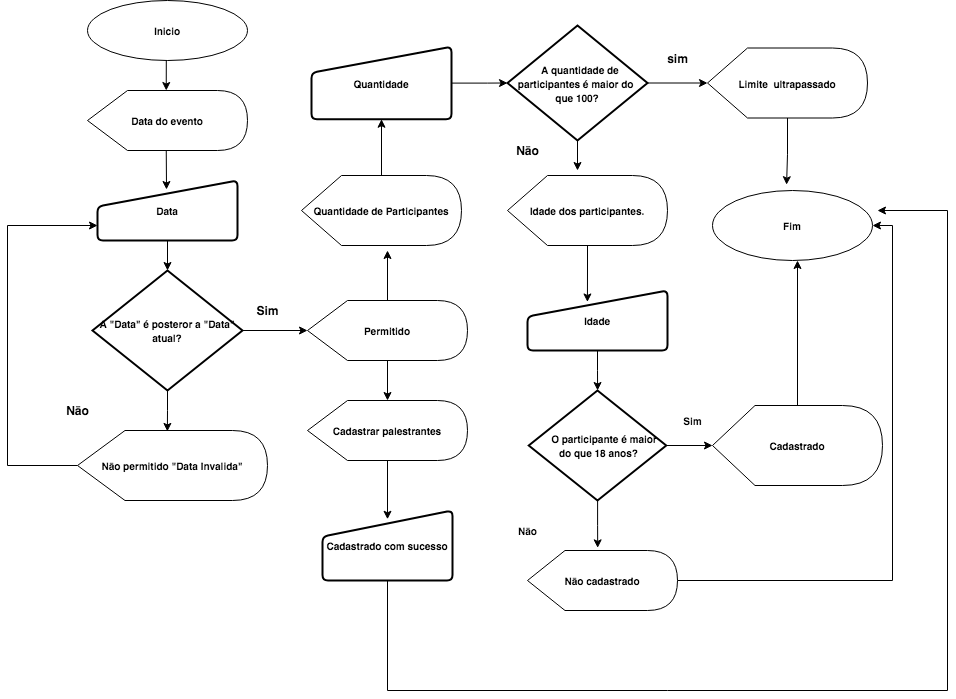

The diagram above was exported from draw.io. Its source (the exported page's mxGraphModel, read from the mxfile embedded in the PNG):
<mxGraphModel dx="1112" dy="459" grid="1" gridSize="10" guides="1" tooltips="1" connect="1" arrows="1" fold="1" page="1" pageScale="1" pageWidth="827" pageHeight="1169" math="0" shadow="0">
  <root>
    <mxCell id="WIyWlLk6GJQsqaUBKTNV-0" />
    <mxCell id="WIyWlLk6GJQsqaUBKTNV-1" parent="WIyWlLk6GJQsqaUBKTNV-0" />
    <mxCell id="PQKHou7Aw2ZRZZUQd6G4-8" style="edgeStyle=orthogonalEdgeStyle;rounded=0;orthogonalLoop=1;jettySize=auto;html=1;exitX=0.5;exitY=1;exitDx=0;exitDy=0;entryX=0;entryY=0;entryDx=78.75;entryDy=0;entryPerimeter=0;" parent="WIyWlLk6GJQsqaUBKTNV-1" source="PQKHou7Aw2ZRZZUQd6G4-0" target="PQKHou7Aw2ZRZZUQd6G4-2" edge="1">
      <mxGeometry relative="1" as="geometry" />
    </mxCell>
    <mxCell id="PQKHou7Aw2ZRZZUQd6G4-0" value="&lt;font style=&quot;vertical-align: inherit&quot;&gt;&lt;font style=&quot;vertical-align: inherit ; font-size: 10px&quot;&gt;&lt;b&gt;Inicio&lt;/b&gt;&lt;/font&gt;&lt;/font&gt;" style="ellipse;whiteSpace=wrap;html=1;" parent="WIyWlLk6GJQsqaUBKTNV-1" vertex="1">
      <mxGeometry x="120" y="30" width="160" height="60" as="geometry" />
    </mxCell>
    <mxCell id="PQKHou7Aw2ZRZZUQd6G4-9" style="edgeStyle=orthogonalEdgeStyle;rounded=0;orthogonalLoop=1;jettySize=auto;html=1;exitX=0;exitY=0;exitDx=78.75;exitDy=60;exitPerimeter=0;entryX=0.493;entryY=0.15;entryDx=0;entryDy=0;entryPerimeter=0;" parent="WIyWlLk6GJQsqaUBKTNV-1" source="PQKHou7Aw2ZRZZUQd6G4-2" target="PQKHou7Aw2ZRZZUQd6G4-4" edge="1">
      <mxGeometry relative="1" as="geometry" />
    </mxCell>
    <mxCell id="PQKHou7Aw2ZRZZUQd6G4-2" value="&lt;font style=&quot;vertical-align: inherit&quot;&gt;&lt;font style=&quot;vertical-align: inherit ; font-size: 10px&quot;&gt;&lt;b&gt;Data do evento&lt;/b&gt;&lt;/font&gt;&lt;/font&gt;" style="shape=display;whiteSpace=wrap;html=1;" parent="WIyWlLk6GJQsqaUBKTNV-1" vertex="1">
      <mxGeometry x="120" y="120" width="160" height="60" as="geometry" />
    </mxCell>
    <mxCell id="PQKHou7Aw2ZRZZUQd6G4-11" style="edgeStyle=orthogonalEdgeStyle;rounded=0;orthogonalLoop=1;jettySize=auto;html=1;exitX=0.5;exitY=1;exitDx=0;exitDy=0;entryX=0.5;entryY=0;entryDx=0;entryDy=0;entryPerimeter=0;" parent="WIyWlLk6GJQsqaUBKTNV-1" source="PQKHou7Aw2ZRZZUQd6G4-4" target="PQKHou7Aw2ZRZZUQd6G4-5" edge="1">
      <mxGeometry relative="1" as="geometry" />
    </mxCell>
    <mxCell id="PQKHou7Aw2ZRZZUQd6G4-4" value="&lt;font style=&quot;vertical-align: inherit&quot;&gt;&lt;font style=&quot;vertical-align: inherit ; font-size: 10px&quot;&gt;&lt;b&gt;Data&lt;/b&gt;&lt;/font&gt;&lt;/font&gt;" style="html=1;strokeWidth=2;shape=manualInput;whiteSpace=wrap;rounded=1;size=26;arcSize=11;" parent="WIyWlLk6GJQsqaUBKTNV-1" vertex="1">
      <mxGeometry x="130" y="210" width="140" height="60" as="geometry" />
    </mxCell>
    <mxCell id="nNPTb_GET6Zwf4euMZ39-2" style="edgeStyle=orthogonalEdgeStyle;rounded=0;orthogonalLoop=1;jettySize=auto;html=1;exitX=1;exitY=0.5;exitDx=0;exitDy=0;exitPerimeter=0;" edge="1" parent="WIyWlLk6GJQsqaUBKTNV-1" source="PQKHou7Aw2ZRZZUQd6G4-5">
      <mxGeometry relative="1" as="geometry">
        <mxPoint x="340" y="360" as="targetPoint" />
      </mxGeometry>
    </mxCell>
    <mxCell id="nNPTb_GET6Zwf4euMZ39-12" style="edgeStyle=orthogonalEdgeStyle;rounded=0;orthogonalLoop=1;jettySize=auto;html=1;exitX=0.5;exitY=1;exitDx=0;exitDy=0;exitPerimeter=0;entryX=0.473;entryY=0.013;entryDx=0;entryDy=0;entryPerimeter=0;" edge="1" parent="WIyWlLk6GJQsqaUBKTNV-1" source="PQKHou7Aw2ZRZZUQd6G4-5" target="PQKHou7Aw2ZRZZUQd6G4-6">
      <mxGeometry relative="1" as="geometry" />
    </mxCell>
    <mxCell id="PQKHou7Aw2ZRZZUQd6G4-5" value="&lt;font style=&quot;vertical-align: inherit&quot;&gt;&lt;font style=&quot;vertical-align: inherit ; font-size: 10px&quot;&gt;&lt;b&gt;A &quot;Data&quot; é posteror a &quot;Data&quot; atual?&lt;/b&gt;&lt;/font&gt;&lt;/font&gt;" style="strokeWidth=2;html=1;shape=mxgraph.flowchart.decision;whiteSpace=wrap;" parent="WIyWlLk6GJQsqaUBKTNV-1" vertex="1">
      <mxGeometry x="125" y="300" width="150" height="120" as="geometry" />
    </mxCell>
    <mxCell id="PQKHou7Aw2ZRZZUQd6G4-15" style="edgeStyle=orthogonalEdgeStyle;rounded=0;orthogonalLoop=1;jettySize=auto;html=1;exitX=0;exitY=0.5;exitDx=0;exitDy=0;exitPerimeter=0;entryX=0;entryY=0.75;entryDx=0;entryDy=0;" parent="WIyWlLk6GJQsqaUBKTNV-1" source="PQKHou7Aw2ZRZZUQd6G4-6" target="PQKHou7Aw2ZRZZUQd6G4-4" edge="1">
      <mxGeometry relative="1" as="geometry">
        <Array as="points">
          <mxPoint x="40" y="495" />
          <mxPoint x="40" y="255" />
        </Array>
      </mxGeometry>
    </mxCell>
    <mxCell id="PQKHou7Aw2ZRZZUQd6G4-6" value="&lt;b&gt;&lt;font style=&quot;font-size: 10px&quot;&gt;Nāo permitido &quot;Data Invalida&quot;&lt;/font&gt;&lt;/b&gt;" style="shape=display;whiteSpace=wrap;html=1;" parent="WIyWlLk6GJQsqaUBKTNV-1" vertex="1">
      <mxGeometry x="110" y="460" width="190" height="70" as="geometry" />
    </mxCell>
    <mxCell id="nNPTb_GET6Zwf4euMZ39-14" style="edgeStyle=orthogonalEdgeStyle;rounded=0;orthogonalLoop=1;jettySize=auto;html=1;entryX=0;entryY=0.5;entryDx=0;entryDy=0;entryPerimeter=0;" edge="1" parent="WIyWlLk6GJQsqaUBKTNV-1" source="PQKHou7Aw2ZRZZUQd6G4-16" target="nNPTb_GET6Zwf4euMZ39-13">
      <mxGeometry relative="1" as="geometry">
        <Array as="points">
          <mxPoint x="520" y="113" />
          <mxPoint x="520" y="113" />
        </Array>
      </mxGeometry>
    </mxCell>
    <mxCell id="PQKHou7Aw2ZRZZUQd6G4-16" value="&lt;font style=&quot;vertical-align: inherit&quot;&gt;&lt;font style=&quot;vertical-align: inherit&quot;&gt;&lt;font style=&quot;vertical-align: inherit&quot;&gt;&lt;font style=&quot;vertical-align: inherit ; font-size: 10px&quot;&gt;&lt;b&gt;Quantidade&lt;/b&gt;&lt;/font&gt;&lt;/font&gt;&lt;/font&gt;&lt;/font&gt;" style="html=1;strokeWidth=2;shape=manualInput;whiteSpace=wrap;rounded=1;size=26;arcSize=11;" parent="WIyWlLk6GJQsqaUBKTNV-1" vertex="1">
      <mxGeometry x="344" y="76.25" width="140" height="72.5" as="geometry" />
    </mxCell>
    <mxCell id="nNPTb_GET6Zwf4euMZ39-5" style="edgeStyle=orthogonalEdgeStyle;rounded=0;orthogonalLoop=1;jettySize=auto;html=1;entryX=0.5;entryY=1;entryDx=0;entryDy=0;" edge="1" parent="WIyWlLk6GJQsqaUBKTNV-1" source="PQKHou7Aw2ZRZZUQd6G4-18" target="PQKHou7Aw2ZRZZUQd6G4-16">
      <mxGeometry relative="1" as="geometry">
        <mxPoint x="420" y="180" as="targetPoint" />
      </mxGeometry>
    </mxCell>
    <mxCell id="PQKHou7Aw2ZRZZUQd6G4-18" value="&lt;font style=&quot;vertical-align: inherit&quot;&gt;&lt;font style=&quot;vertical-align: inherit&quot;&gt;&lt;font style=&quot;vertical-align: inherit&quot;&gt;&lt;font style=&quot;vertical-align: inherit ; font-size: 10px&quot;&gt;&lt;b&gt;Quantidade de Participantes&lt;/b&gt;&lt;/font&gt;&lt;/font&gt;&lt;/font&gt;&lt;/font&gt;" style="shape=display;whiteSpace=wrap;html=1;" parent="WIyWlLk6GJQsqaUBKTNV-1" vertex="1">
      <mxGeometry x="334" y="205" width="160" height="70" as="geometry" />
    </mxCell>
    <mxCell id="nNPTb_GET6Zwf4euMZ39-8" style="edgeStyle=orthogonalEdgeStyle;rounded=0;orthogonalLoop=1;jettySize=auto;html=1;" edge="1" parent="WIyWlLk6GJQsqaUBKTNV-1" source="PQKHou7Aw2ZRZZUQd6G4-19">
      <mxGeometry relative="1" as="geometry">
        <mxPoint x="420" y="280" as="targetPoint" />
      </mxGeometry>
    </mxCell>
    <mxCell id="nNPTb_GET6Zwf4euMZ39-10" value="" style="edgeStyle=orthogonalEdgeStyle;rounded=0;orthogonalLoop=1;jettySize=auto;html=1;" edge="1" parent="WIyWlLk6GJQsqaUBKTNV-1" source="PQKHou7Aw2ZRZZUQd6G4-19" target="nNPTb_GET6Zwf4euMZ39-0">
      <mxGeometry relative="1" as="geometry" />
    </mxCell>
    <mxCell id="PQKHou7Aw2ZRZZUQd6G4-19" value="&lt;font style=&quot;vertical-align: inherit&quot;&gt;&lt;font style=&quot;vertical-align: inherit ; font-size: 10px&quot;&gt;&lt;b&gt;Permitido&lt;/b&gt;&lt;/font&gt;&lt;/font&gt;" style="shape=display;whiteSpace=wrap;html=1;" parent="WIyWlLk6GJQsqaUBKTNV-1" vertex="1">
      <mxGeometry x="340" y="330" width="160" height="60" as="geometry" />
    </mxCell>
    <mxCell id="nNPTb_GET6Zwf4euMZ39-23" style="edgeStyle=orthogonalEdgeStyle;rounded=0;orthogonalLoop=1;jettySize=auto;html=1;entryX=0.5;entryY=0.125;entryDx=0;entryDy=0;entryPerimeter=0;" edge="1" parent="WIyWlLk6GJQsqaUBKTNV-1" source="nNPTb_GET6Zwf4euMZ39-0" target="nNPTb_GET6Zwf4euMZ39-1">
      <mxGeometry relative="1" as="geometry" />
    </mxCell>
    <mxCell id="nNPTb_GET6Zwf4euMZ39-0" value="&lt;b&gt;&lt;font style=&quot;vertical-align: inherit&quot;&gt;&lt;font style=&quot;vertical-align: inherit ; font-size: 10px&quot;&gt;Cadastrar palestrantes&lt;/font&gt;&lt;/font&gt;&lt;/b&gt;" style="shape=display;whiteSpace=wrap;html=1;" vertex="1" parent="WIyWlLk6GJQsqaUBKTNV-1">
      <mxGeometry x="340" y="430" width="160" height="60" as="geometry" />
    </mxCell>
    <mxCell id="nNPTb_GET6Zwf4euMZ39-62" style="edgeStyle=orthogonalEdgeStyle;rounded=0;orthogonalLoop=1;jettySize=auto;html=1;" edge="1" parent="WIyWlLk6GJQsqaUBKTNV-1" source="nNPTb_GET6Zwf4euMZ39-1">
      <mxGeometry relative="1" as="geometry">
        <mxPoint x="910" y="240" as="targetPoint" />
        <Array as="points">
          <mxPoint x="420" y="720" />
          <mxPoint x="980" y="720" />
          <mxPoint x="980" y="240" />
        </Array>
      </mxGeometry>
    </mxCell>
    <mxCell id="nNPTb_GET6Zwf4euMZ39-1" value="&lt;font style=&quot;vertical-align: inherit&quot;&gt;&lt;font style=&quot;vertical-align: inherit&quot;&gt;&lt;font style=&quot;vertical-align: inherit&quot;&gt;&lt;font style=&quot;vertical-align: inherit ; font-size: 10px&quot;&gt;&lt;b&gt;Cadastrado com sucesso&lt;/b&gt;&lt;/font&gt;&lt;/font&gt;&lt;/font&gt;&lt;/font&gt;" style="html=1;strokeWidth=2;shape=manualInput;whiteSpace=wrap;rounded=1;size=26;arcSize=11;" vertex="1" parent="WIyWlLk6GJQsqaUBKTNV-1">
      <mxGeometry x="355" y="540" width="130" height="70" as="geometry" />
    </mxCell>
    <mxCell id="nNPTb_GET6Zwf4euMZ39-3" value="&lt;b&gt;Sim&lt;/b&gt;" style="text;html=1;align=center;verticalAlign=middle;resizable=0;points=[];autosize=1;strokeColor=none;fillColor=none;" vertex="1" parent="WIyWlLk6GJQsqaUBKTNV-1">
      <mxGeometry x="280" y="330" width="40" height="20" as="geometry" />
    </mxCell>
    <mxCell id="nNPTb_GET6Zwf4euMZ39-4" value="&lt;b&gt;Nāo&lt;/b&gt;" style="text;html=1;align=center;verticalAlign=middle;resizable=0;points=[];autosize=1;strokeColor=none;fillColor=none;" vertex="1" parent="WIyWlLk6GJQsqaUBKTNV-1">
      <mxGeometry x="90" y="430" width="40" height="20" as="geometry" />
    </mxCell>
    <mxCell id="nNPTb_GET6Zwf4euMZ39-18" style="edgeStyle=orthogonalEdgeStyle;rounded=0;orthogonalLoop=1;jettySize=auto;html=1;" edge="1" parent="WIyWlLk6GJQsqaUBKTNV-1" source="nNPTb_GET6Zwf4euMZ39-13">
      <mxGeometry relative="1" as="geometry">
        <mxPoint x="610" y="200" as="targetPoint" />
      </mxGeometry>
    </mxCell>
    <mxCell id="nNPTb_GET6Zwf4euMZ39-54" style="edgeStyle=orthogonalEdgeStyle;rounded=0;orthogonalLoop=1;jettySize=auto;html=1;entryX=0;entryY=0.5;entryDx=0;entryDy=0;entryPerimeter=0;" edge="1" parent="WIyWlLk6GJQsqaUBKTNV-1" source="nNPTb_GET6Zwf4euMZ39-13" target="nNPTb_GET6Zwf4euMZ39-45">
      <mxGeometry relative="1" as="geometry" />
    </mxCell>
    <mxCell id="nNPTb_GET6Zwf4euMZ39-13" value="&lt;font style=&quot;vertical-align: inherit&quot;&gt;&lt;font style=&quot;vertical-align: inherit ; font-size: 10px&quot;&gt;&lt;b&gt;&amp;nbsp; A quantidade de participantes é maior do &lt;br&gt;que 100?&lt;/b&gt;&lt;/font&gt;&lt;/font&gt;" style="strokeWidth=2;html=1;shape=mxgraph.flowchart.decision;whiteSpace=wrap;" vertex="1" parent="WIyWlLk6GJQsqaUBKTNV-1">
      <mxGeometry x="540" y="55" width="140" height="115" as="geometry" />
    </mxCell>
    <mxCell id="nNPTb_GET6Zwf4euMZ39-25" style="edgeStyle=orthogonalEdgeStyle;rounded=0;orthogonalLoop=1;jettySize=auto;html=1;entryX=0.428;entryY=0.191;entryDx=0;entryDy=0;entryPerimeter=0;" edge="1" parent="WIyWlLk6GJQsqaUBKTNV-1" source="nNPTb_GET6Zwf4euMZ39-15" target="nNPTb_GET6Zwf4euMZ39-20">
      <mxGeometry relative="1" as="geometry" />
    </mxCell>
    <mxCell id="nNPTb_GET6Zwf4euMZ39-15" value="&lt;font style=&quot;vertical-align: inherit&quot;&gt;&lt;font style=&quot;vertical-align: inherit&quot;&gt;&lt;font style=&quot;vertical-align: inherit&quot;&gt;&lt;font style=&quot;vertical-align: inherit ; font-size: 10px&quot;&gt;&lt;b&gt;Idade dos participantes.&lt;/b&gt;&lt;/font&gt;&lt;/font&gt;&lt;/font&gt;&lt;/font&gt;" style="shape=display;whiteSpace=wrap;html=1;" vertex="1" parent="WIyWlLk6GJQsqaUBKTNV-1">
      <mxGeometry x="540" y="205" width="160" height="70" as="geometry" />
    </mxCell>
    <mxCell id="nNPTb_GET6Zwf4euMZ39-19" value="&lt;b&gt;Nāo&lt;/b&gt;" style="text;html=1;align=center;verticalAlign=middle;resizable=0;points=[];autosize=1;strokeColor=none;fillColor=none;" vertex="1" parent="WIyWlLk6GJQsqaUBKTNV-1">
      <mxGeometry x="540" y="170" width="40" height="20" as="geometry" />
    </mxCell>
    <mxCell id="nNPTb_GET6Zwf4euMZ39-26" value="" style="edgeStyle=orthogonalEdgeStyle;rounded=0;orthogonalLoop=1;jettySize=auto;html=1;" edge="1" parent="WIyWlLk6GJQsqaUBKTNV-1" source="nNPTb_GET6Zwf4euMZ39-20" target="nNPTb_GET6Zwf4euMZ39-21">
      <mxGeometry relative="1" as="geometry" />
    </mxCell>
    <mxCell id="nNPTb_GET6Zwf4euMZ39-20" value="&lt;font style=&quot;vertical-align: inherit&quot;&gt;&lt;font style=&quot;vertical-align: inherit ; font-size: 10px&quot;&gt;&lt;b&gt;Idade&lt;/b&gt;&lt;/font&gt;&lt;/font&gt;" style="html=1;strokeWidth=2;shape=manualInput;whiteSpace=wrap;rounded=1;size=26;arcSize=11;" vertex="1" parent="WIyWlLk6GJQsqaUBKTNV-1">
      <mxGeometry x="560" y="320" width="140" height="60" as="geometry" />
    </mxCell>
    <mxCell id="nNPTb_GET6Zwf4euMZ39-28" style="edgeStyle=orthogonalEdgeStyle;rounded=0;orthogonalLoop=1;jettySize=auto;html=1;entryX=0.468;entryY=-0.044;entryDx=0;entryDy=0;entryPerimeter=0;" edge="1" parent="WIyWlLk6GJQsqaUBKTNV-1" source="nNPTb_GET6Zwf4euMZ39-21" target="nNPTb_GET6Zwf4euMZ39-22">
      <mxGeometry relative="1" as="geometry" />
    </mxCell>
    <mxCell id="nNPTb_GET6Zwf4euMZ39-52" style="edgeStyle=orthogonalEdgeStyle;rounded=0;orthogonalLoop=1;jettySize=auto;html=1;entryX=0;entryY=0.5;entryDx=0;entryDy=0;entryPerimeter=0;" edge="1" parent="WIyWlLk6GJQsqaUBKTNV-1" source="nNPTb_GET6Zwf4euMZ39-21" target="nNPTb_GET6Zwf4euMZ39-48">
      <mxGeometry relative="1" as="geometry" />
    </mxCell>
    <mxCell id="nNPTb_GET6Zwf4euMZ39-21" value="&lt;font style=&quot;vertical-align: inherit&quot;&gt;&lt;font style=&quot;vertical-align: inherit ; font-size: 10px&quot;&gt;&lt;b&gt;&amp;nbsp; &amp;nbsp; &amp;nbsp;O participante é maior&lt;br&gt;&amp;nbsp;do que 18 anos?&lt;/b&gt;&lt;/font&gt;&lt;/font&gt;" style="strokeWidth=2;html=1;shape=mxgraph.flowchart.decision;whiteSpace=wrap;" vertex="1" parent="WIyWlLk6GJQsqaUBKTNV-1">
      <mxGeometry x="561.25" y="420" width="137.5" height="110" as="geometry" />
    </mxCell>
    <mxCell id="nNPTb_GET6Zwf4euMZ39-60" style="edgeStyle=orthogonalEdgeStyle;rounded=0;orthogonalLoop=1;jettySize=auto;html=1;entryX=1;entryY=0.5;entryDx=0;entryDy=0;" edge="1" parent="WIyWlLk6GJQsqaUBKTNV-1" source="nNPTb_GET6Zwf4euMZ39-22" target="nNPTb_GET6Zwf4euMZ39-46">
      <mxGeometry relative="1" as="geometry">
        <mxPoint x="990" y="240" as="targetPoint" />
      </mxGeometry>
    </mxCell>
    <mxCell id="nNPTb_GET6Zwf4euMZ39-22" value="&lt;b&gt;&lt;font style=&quot;vertical-align: inherit&quot;&gt;&lt;font style=&quot;vertical-align: inherit ; font-size: 10px&quot;&gt;Nāo cadastrado&lt;/font&gt;&lt;/font&gt;&lt;/b&gt;" style="shape=display;whiteSpace=wrap;html=1;" vertex="1" parent="WIyWlLk6GJQsqaUBKTNV-1">
      <mxGeometry x="560" y="580" width="150" height="60" as="geometry" />
    </mxCell>
    <mxCell id="nNPTb_GET6Zwf4euMZ39-42" value="&lt;font style=&quot;font-size: 10px&quot;&gt;&lt;b&gt;Nāo&lt;/b&gt;&lt;/font&gt;" style="text;html=1;align=center;verticalAlign=middle;resizable=0;points=[];autosize=1;strokeColor=none;fillColor=none;" vertex="1" parent="WIyWlLk6GJQsqaUBKTNV-1">
      <mxGeometry x="545" y="550" width="30" height="20" as="geometry" />
    </mxCell>
    <mxCell id="nNPTb_GET6Zwf4euMZ39-56" style="edgeStyle=orthogonalEdgeStyle;rounded=0;orthogonalLoop=1;jettySize=auto;html=1;entryX=0.463;entryY=-0.083;entryDx=0;entryDy=0;entryPerimeter=0;" edge="1" parent="WIyWlLk6GJQsqaUBKTNV-1" source="nNPTb_GET6Zwf4euMZ39-45" target="nNPTb_GET6Zwf4euMZ39-46">
      <mxGeometry relative="1" as="geometry" />
    </mxCell>
    <mxCell id="nNPTb_GET6Zwf4euMZ39-45" value="&lt;span style=&quot;font-size: 10px&quot;&gt;&lt;b&gt;Limite&amp;nbsp; ultrapassado&lt;/b&gt;&lt;/span&gt;" style="shape=display;whiteSpace=wrap;html=1;" vertex="1" parent="WIyWlLk6GJQsqaUBKTNV-1">
      <mxGeometry x="740" y="77.5" width="160" height="70" as="geometry" />
    </mxCell>
    <mxCell id="nNPTb_GET6Zwf4euMZ39-46" value="&lt;font style=&quot;vertical-align: inherit&quot;&gt;&lt;font style=&quot;vertical-align: inherit ; font-size: 10px&quot;&gt;&lt;b&gt;Fim&lt;/b&gt;&lt;/font&gt;&lt;/font&gt;" style="ellipse;whiteSpace=wrap;html=1;" vertex="1" parent="WIyWlLk6GJQsqaUBKTNV-1">
      <mxGeometry x="745" y="220" width="160" height="70" as="geometry" />
    </mxCell>
    <mxCell id="nNPTb_GET6Zwf4euMZ39-57" style="edgeStyle=orthogonalEdgeStyle;rounded=0;orthogonalLoop=1;jettySize=auto;html=1;" edge="1" parent="WIyWlLk6GJQsqaUBKTNV-1" source="nNPTb_GET6Zwf4euMZ39-48">
      <mxGeometry relative="1" as="geometry">
        <mxPoint x="830" y="290" as="targetPoint" />
      </mxGeometry>
    </mxCell>
    <mxCell id="nNPTb_GET6Zwf4euMZ39-48" value="&lt;font style=&quot;vertical-align: inherit&quot;&gt;&lt;font style=&quot;vertical-align: inherit ; font-size: 10px&quot;&gt;&lt;b&gt;Cadastrado&lt;/b&gt;&lt;/font&gt;&lt;/font&gt;" style="shape=display;whiteSpace=wrap;html=1;" vertex="1" parent="WIyWlLk6GJQsqaUBKTNV-1">
      <mxGeometry x="745" y="435" width="170" height="80" as="geometry" />
    </mxCell>
    <mxCell id="nNPTb_GET6Zwf4euMZ39-53" value="&lt;font style=&quot;font-size: 10px&quot;&gt;&lt;b&gt;Sim&lt;/b&gt;&lt;/font&gt;" style="text;html=1;align=center;verticalAlign=middle;resizable=0;points=[];autosize=1;strokeColor=none;fillColor=none;" vertex="1" parent="WIyWlLk6GJQsqaUBKTNV-1">
      <mxGeometry x="710" y="440" width="30" height="20" as="geometry" />
    </mxCell>
    <mxCell id="nNPTb_GET6Zwf4euMZ39-55" value="&lt;b&gt;sim&lt;/b&gt;" style="text;html=1;align=center;verticalAlign=middle;resizable=0;points=[];autosize=1;strokeColor=none;fillColor=none;" vertex="1" parent="WIyWlLk6GJQsqaUBKTNV-1">
      <mxGeometry x="690" y="77.5" width="40" height="20" as="geometry" />
    </mxCell>
  </root>
</mxGraphModel>